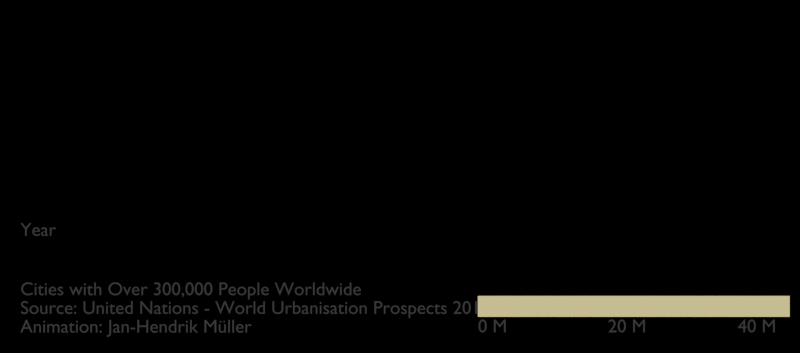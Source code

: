 # Source: old_nice_light.blend  (saved by Blender 4.4.32; exported with 4.5.12 LTS)
import bpy
from mathutils import Matrix  # noqa: F401  (used for matrix-valued properties, if any)

bpy.ops.wm.read_factory_settings(use_empty=True)
scene = bpy.context.scene
scene.name = 'Scene.001'

# ---- materials (node trees are filled in below, after node groups)
mat_emmi = bpy.data.materials.new('Emmi')
mat_material_002 = bpy.data.materials.new('Material.002')
mat_bars = bpy.data.materials.new('bars')
mat_emmi_001 = bpy.data.materials.new('Emmi.001')
mat_emmi_002 = bpy.data.materials.new('Emmi.002')
mat_emmi_003 = bpy.data.materials.new('Emmi.003')

# ---- node groups
ng_geometry_nodes_001 = bpy.data.node_groups.new('Geometry Nodes.001', 'GeometryNodeTree')
_s = ng_geometry_nodes_001.interface.new_socket(name='Geometry', in_out='OUTPUT', socket_type='NodeSocketGeometry')
_s = ng_geometry_nodes_001.interface.new_socket(name='Geometry', in_out='INPUT', socket_type='NodeSocketGeometry')
ng_geometry_nodes_001.is_modifier = True
_N = ng_geometry_nodes_001.nodes; _L = ng_geometry_nodes_001.links
n0 = _N.new('NodeGroupInput'); n0.name = 'Group Input'; n0.location = (-340, 0)
n1 = _N.new('NodeGroupOutput'); n1.name = 'Group Output'; n1.location = (200, 0)
n2 = _N.new('GeometryNodeInputSceneTime'); n2.name = 'Scene Time'; n2.location = (-320, -173)
n3 = _N.new('GeometryNodeStringToCurves'); n3.name = 'String to Curves'; n3.location = (30, -40)
n3.font = None
n4 = _N.new('GeometryNodeTransform'); n4.name = 'Transform Geometry'; n4.location = (410, -60)
n4.inputs[1].default_value = (0.0, 0.0, 2.0)
n4.inputs[3].default_value = (40.0, 40.0, 20.0)
n5 = _N.new('GeometryNodeFillCurve'); n5.name = 'Fill Curve'; n5.location = (250, -60)
n6 = _N.new('GeometryNodeSetMaterial'); n6.name = 'Set Material'; n6.location = (590, -80)
n6.inputs[2].default_value = mat_emmi
n7 = _N.new('NodeFrame'); n7.name = 'Frame'; n7.location = (-854, -279)
n7.label = 'Display Year'
n7.width = 760
n8 = _N.new('ShaderNodeValue'); n8.name = 'Value'; n8.location = (-1262, -490)
n8.outputs[0].default_value = 2.5
n9 = _N.new('ShaderNodeMath'); n9.name = 'Math'; n9.location = (-1069, -482)
n9.operation = 'MULTIPLY'
n9.inputs[1].default_value = 0.01
n10 = _N.new('FunctionNodeValueToString'); n10.name = 'Value to String'; n10.location = (-1106, -323)
n11 = _N.new('ShaderNodeValue'); n11.name = 'Value.001'; n11.location = (-1322, -322)
n11.outputs[0].default_value = 2033.0
n3.parent = n7
n4.parent = n7
n5.parent = n7
n6.parent = n7
_L.new(n5.outputs[0], n4.inputs[0])
_L.new(n3.outputs[0], n5.inputs[0])
_L.new(n4.outputs[0], n6.inputs[0])
_L.new(n6.outputs[0], n1.inputs[0])
_L.new(n9.outputs[0], n3.inputs[1])
_L.new(n8.outputs[0], n9.inputs[0])
_L.new(n10.outputs[0], n3.inputs[0])
_L.new(n11.outputs[0], n10.inputs[0])
n1.is_active_output = True
ng_geometry_nodes_003 = bpy.data.node_groups.new('Geometry Nodes.003', 'GeometryNodeTree')
_s = ng_geometry_nodes_003.interface.new_socket(name='Geometry', in_out='OUTPUT', socket_type='NodeSocketGeometry')
_s = ng_geometry_nodes_003.interface.new_socket(name='Geometry', in_out='INPUT', socket_type='NodeSocketGeometry')
ng_geometry_nodes_003.is_modifier = True
_N = ng_geometry_nodes_003.nodes; _L = ng_geometry_nodes_003.links
n0 = _N.new('NodeGroupInput'); n0.name = 'Group Input'; n0.location = (-340, 0)
n1 = _N.new('NodeGroupOutput'); n1.name = 'Group Output'; n1.location = (620, -1)
n2 = _N.new('GeometryNodeSetMaterial'); n2.name = 'Set Material'; n2.location = (35, -3)
n2.inputs[2].default_value = mat_bars
n3 = _N.new('GeometryNodeMeshCylinder'); n3.name = 'Cylinder'; n3.location = (-144, -17)
n3.inputs[3].default_value = 0.4
n3.inputs[4].default_value = 12.0
n4 = _N.new('GeometryNodeRealizeInstances'); n4.name = 'Realize Instances'; n4.location = (226, 1)
n5 = _N.new('GeometryNodeTransform'); n5.name = 'Transform Geometry'; n5.location = (417, 27)
n5.inputs[2].default_value = (1.571, 1.571, 1.571)
_L.new(n3.outputs[0], n2.inputs[0])
_L.new(n2.outputs[0], n4.inputs[0])
_L.new(n4.outputs[0], n5.inputs[0])
_L.new(n5.outputs[0], n1.inputs[0])
n1.is_active_output = True

# ---- material node trees
mat_emmi.use_nodes = True; mat_emmi.node_tree.nodes.clear()
_N = mat_emmi.node_tree.nodes; _L = mat_emmi.node_tree.links
n0 = _N.new('ShaderNodeOutputMaterial'); n0.name = 'Material Output'; n0.location = (300, 300)
n1 = _N.new('ShaderNodeEmission'); n1.name = 'Emission'; n1.location = (10, 300)
n1.inputs[0].default_value = (0.04767, 0.04767, 0.04767, 1.0)
_L.new(n1.outputs[0], n0.inputs[0])
n0.is_active_output = True
mat_material_002.use_nodes = True; mat_material_002.node_tree.nodes.clear()
_N = mat_material_002.node_tree.nodes; _L = mat_material_002.node_tree.links
n0 = _N.new('ShaderNodeOutputMaterial'); n0.name = 'Material Output'; n0.location = (300, 300)
n1 = _N.new('ShaderNodeEmission'); n1.name = 'Emission'; n1.location = (10, 300)
n1.inputs[0].default_value = (0.1776, 1.0, 0.0, 1.0)
_L.new(n1.outputs[0], n0.inputs[0])
n0.is_active_output = True
mat_bars.use_nodes = True; mat_bars.node_tree.nodes.clear()
mat_emmi_001.use_nodes = True; mat_emmi_001.node_tree.nodes.clear()
_N = mat_emmi_001.node_tree.nodes; _L = mat_emmi_001.node_tree.links
n0 = _N.new('ShaderNodeOutputMaterial'); n0.name = 'Material Output'; n0.location = (300, 300)
n1 = _N.new('ShaderNodeEmission'); n1.name = 'Emission'; n1.location = (10, 300)
n1.inputs[0].default_value = (0.04767, 0.04767, 0.04767, 1.0)
_L.new(n1.outputs[0], n0.inputs[0])
n0.is_active_output = True
mat_emmi_002.use_nodes = True; mat_emmi_002.node_tree.nodes.clear()
_N = mat_emmi_002.node_tree.nodes; _L = mat_emmi_002.node_tree.links
n0 = _N.new('ShaderNodeOutputMaterial'); n0.name = 'Material Output'; n0.location = (300, 300)
n1 = _N.new('ShaderNodeEmission'); n1.name = 'Emission'; n1.location = (10, 300)
n1.inputs[0].default_value = (0.04767, 0.04767, 0.04767, 1.0)
_L.new(n1.outputs[0], n0.inputs[0])
n0.is_active_output = True
mat_emmi_003.use_nodes = True; mat_emmi_003.node_tree.nodes.clear()
_N = mat_emmi_003.node_tree.nodes; _L = mat_emmi_003.node_tree.links
n0 = _N.new('ShaderNodeOutputMaterial'); n0.name = 'Material Output'; n0.location = (300, 300)
n1 = _N.new('ShaderNodeEmission'); n1.name = 'Emission'; n1.location = (10, 300)
n1.inputs[0].default_value = (0.04767, 0.04767, 0.04767, 1.0)
_L.new(n1.outputs[0], n0.inputs[0])
n0.is_active_output = True

# ---- cameras
cam_camera_003 = bpy.data.cameras.new('Camera.003')
cam_camera_003.type = 'ORTHO'
cam_camera_003.lens = 49.0
cam_camera_003.ortho_scale = 30.8
cam_camera_003.show_background_images = True

# ---- meshes
me_cube = bpy.data.meshes.new('Cube')
me_cube.from_pydata([(-1.0, -1.0, -1.0), (-1.0, -1.0, 1.0), (-1.0, 1.0, -1.0), (-1.0, 1.0, 1.0), (1.0, -1.0, -1.0), (1.0, -1.0, 1.0), (1.0, 1.0, -1.0), (1.0, 1.0, 1.0)], [], [(0, 1, 3, 2), (2, 3, 7, 6), (6, 7, 5, 4), (4, 5, 1, 0), (2, 6, 4, 0), (7, 3, 1, 5)])
_uv = me_cube.uv_layers.new(name='UVMap')
_uv.uv.foreach_set('vector', [0.375, 0.0, 0.625, 0.0, 0.625, 0.25, 0.375, 0.25, 0.375, 0.25, 0.625, 0.25, 0.625, 0.5, 0.375, 0.5, 0.375, 0.5, 0.625, 0.5, 0.625, 0.75, 0.375, 0.75, 0.375, 0.75, 0.625, 0.75, 0.625, 1.0, 0.375, 1.0, 0.125, 0.5, 0.375, 0.5, 0.375, 0.75, 0.125, 0.75, 0.625, 0.5, 0.875, 0.5, 0.875, 0.75, 0.625, 0.75])
me_cube.update()
me_cube_001 = bpy.data.meshes.new('Cube.001')
me_cube_001.from_pydata([(0.9827, 0.1655, -0.1181), (0.8363, -0.01911, -0.1203), (1.167, 0.01911, -0.1153), (1.021, -0.1655, -0.1175), (0.9791, 0.1655, 0.1175), (0.8328, -0.01911, 0.1153), (1.164, 0.01911, 0.1203), (1.017, -0.1655, 0.1181)], [], [(0, 1, 3, 2), (2, 3, 7, 6), (6, 7, 5, 4), (4, 5, 1, 0), (2, 6, 4, 0), (7, 3, 1, 5)])
_uv = me_cube_001.uv_layers.new(name='UVMap')
_uv.uv.foreach_set('vector', [0.375, 0.0, 0.625, 0.0, 0.625, 0.25, 0.375, 0.25, 0.375, 0.25, 0.625, 0.25, 0.625, 0.5, 0.375, 0.5, 0.375, 0.5, 0.625, 0.5, 0.625, 0.75, 0.375, 0.75, 0.375, 0.75, 0.625, 0.75, 0.625, 1.0, 0.375, 1.0, 0.125, 0.5, 0.375, 0.5, 0.375, 0.75, 0.125, 0.75, 0.625, 0.5, 0.875, 0.5, 0.875, 0.75, 0.625, 0.75])
me_cube_001.materials.append(mat_bars)
me_cube_001.update()

# ---- curves / text
txt_text_002 = bpy.data.curves.new('Text.002', 'FONT')
txt_text_002.dimensions = '2D'
txt_text_002.body = '0 M'
txt_text_002.materials.append(mat_emmi)
txt_text_002.size = 0.72
txt_text_004 = bpy.data.curves.new('Text.004', 'FONT')
txt_text_004.dimensions = '2D'
txt_text_004.body = ''
txt_text_004.materials.append(mat_material_002)
txt_text_005 = bpy.data.curves.new('Text.005', 'FONT')
txt_text_005.dimensions = '2D'
txt_text_005.body = 'Year'
txt_text_005.materials.append(mat_emmi)
txt_text_005.size = 0.72
txt_text_006 = bpy.data.curves.new('Text.006', 'FONT')
txt_text_006.dimensions = '2D'
txt_text_006.body = 'Cities with Over 300,000 People Worldwide \nSource: United Nations - World Urbanisation Prospects 2018\nAnimation: Jan-Hendrik Müller        '
txt_text_006.materials.append(mat_emmi_001)
txt_text_006.size = 0.72
txt_text_007 = bpy.data.curves.new('Text.007', 'FONT')
txt_text_007.dimensions = '2D'
txt_text_007.body = '20 M'
txt_text_007.materials.append(mat_emmi_002)
txt_text_007.size = 0.72
txt_text_008 = bpy.data.curves.new('Text.008', 'FONT')
txt_text_008.dimensions = '2D'
txt_text_008.body = '40 M'
txt_text_008.materials.append(mat_emmi_003)
txt_text_008.size = 0.72

# ---- objects
ob_camera_002 = bpy.data.objects.new('Camera.002', cam_camera_003)
ob_text_001 = bpy.data.objects.new('Text.001', txt_text_002)
ob_text_003 = bpy.data.objects.new('Text.003', txt_text_004)
ob_text_002 = bpy.data.objects.new('Text.002', txt_text_005)
ob_cube = bpy.data.objects.new('Cube', me_cube)
ob_cube_001 = bpy.data.objects.new('Cube.001', me_cube_001)
ob_text_004 = bpy.data.objects.new('Text.004', txt_text_006)
ob_text_005 = bpy.data.objects.new('Text.005', txt_text_007)
ob_text_006 = bpy.data.objects.new('Text.006', txt_text_008)
_N = mat_bars.node_tree.nodes; _L = mat_bars.node_tree.links
n0 = _N.new('ShaderNodeOutputMaterial'); n0.name = 'Material Output'; n0.location = (240, 440)
n1 = _N.new('ShaderNodeSeparateXYZ'); n1.name = 'Separate XYZ'; n1.location = (-630, 426)
n2 = _N.new('ShaderNodeValToRGB'); n2.name = 'Color Ramp'; n2.location = (-345, 467)
n2.color_ramp.interpolation = 'EASE'
n2.color_ramp.hue_interpolation = 'CCW'
n2.color_ramp.color_mode = 'HSL'
while len(n2.color_ramp.elements) > 1: n2.color_ramp.elements.remove(n2.color_ramp.elements[-1])
n2.color_ramp.elements[0].position = 0.0; n2.color_ramp.elements[0].color = (1.0, 0.8607, 0.2174, 1.0)
_e = n2.color_ramp.elements.new(0.2748); _e.color = (1.0, 0.1516, 0.05563, 1.0)
_e = n2.color_ramp.elements.new(1.0); _e.color = (0.1067, 0.0, 0.00658, 1.0)
n3 = _N.new('ShaderNodeTexCoord'); n3.name = 'Texture Coordinate'; n3.location = (-810, 426)
n3.object = ob_cube
n3.from_instancer = True
n4 = _N.new('ShaderNodeEmission'); n4.name = 'Emission'; n4.location = (27, 548)
_L.new(n1.outputs[0], n2.inputs[0])
_L.new(n3.outputs[0], n1.inputs[0])
_L.new(n2.outputs[0], n4.inputs[0])
_L.new(n4.outputs[0], n0.inputs[0])
n0.is_active_output = True

# ---- transforms, parenting, visibility, modifiers, constraints
ob_camera_002.location = (0.0, 0.0, 71.85)
ob_text_001.location = (3.0, -6.0, 0.0)
ob_text_003.location = (-14.59, -6.81, 0.0)
ob_text_002.location = (-14.62, -2.285, 0.0)
ob_cube.location = (-14.62, -3.199, 0.0)
_m = ob_cube.modifiers.new('GeometryNodes', 'NODES')
_m.node_group = ng_geometry_nodes_001
ob_cube_001.location = (9.0, -5.0, 0.0)
_m = ob_cube_001.modifiers.new('GeometryNodes', 'NODES')
_m.node_group = ng_geometry_nodes_003
ob_text_004.location = (-14.62, -4.57, 0.0)
ob_text_005.location = (8.0, -6.0, 0.0)
ob_text_006.location = (13.0, -6.0, 0.0)

# ---- collection membership
scene.collection.objects.link(ob_camera_002)
scene.collection.objects.link(ob_text_001)
scene.collection.objects.link(ob_text_003)
scene.collection.objects.link(ob_text_002)
scene.collection.objects.link(ob_cube)
scene.collection.objects.link(ob_cube_001)
scene.collection.objects.link(ob_text_004)
scene.collection.objects.link(ob_text_005)
scene.collection.objects.link(ob_text_006)

# ---- scene / render settings (as saved in the file)
scene.camera = ob_camera_002
scene.frame_start = 1; scene.frame_end = 212; scene.frame_set(227)
scene.render.engine = 'BLENDER_EEVEE_NEXT'
scene.render.image_settings.exr_codec = 'NONE'
scene.render.resolution_x = 2448
scene.render.film_transparent = True
scene.render.simplify_subdivision_render = 0
scene.render.simplify_child_particles_render = 0.0
scene.eevee.use_volume_custom_range = False
scene.eevee.use_fast_gi = False
scene.eevee.use_shadows = False
scene.view_settings.white_balance_temperature = 0.0
scene.view_settings.white_balance_tint = 0.0
scene.view_settings.white_balance_whitepoint = (2.97, 0.5193, -0.0414)
bpy.context.view_layer.update()
